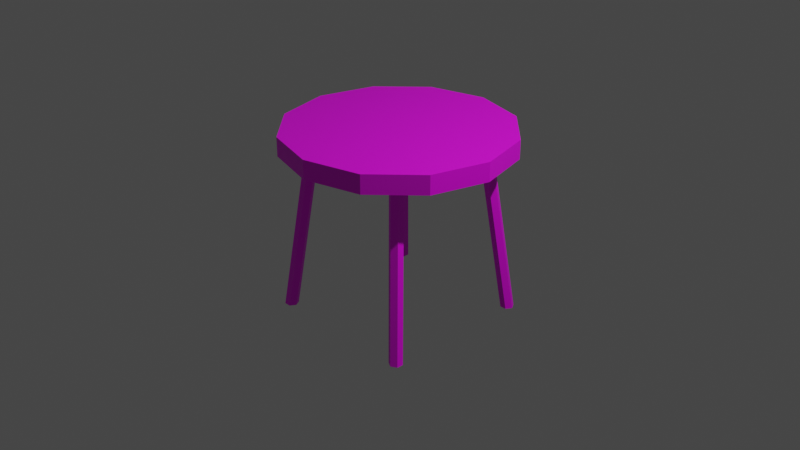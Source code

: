# Source: multidecor_round_metallic_table.blend  (saved by Blender 3.0.42; exported with 4.5.12 LTS)
import bpy
from mathutils import Matrix  # noqa: F401  (used for matrix-valued properties, if any)

bpy.ops.wm.read_factory_settings(use_empty=True)
scene = bpy.context.scene
scene.name = 'Scene'

# ---- collections
col_collection = bpy.data.collections.new('Collection'); scene.collection.children.link(col_collection)

# ---- images (referenced by path relative to the original .blend; pixels are not part of the script)
import os
ASSET_DIR = os.environ.get("B2B_ASSET_DIR", "")  # directory of the original .blend (textures are referenced by path, not embedded)
HERE = os.path.dirname(os.path.abspath(__file__))  # packed textures are extracted next to this script under _unpacked/

def load_image(name, relpath, width, height, colorspace="sRGB"):
    """Load a texture the original file referenced (path relative to the .blend, or extracted next to this script)."""
    p = next((c for c in (os.path.join(HERE, relpath), os.path.join(ASSET_DIR, relpath)) if relpath and os.path.exists(c)), "")
    if p:
        img = bpy.data.images.load(p, check_existing=True)
        img.name = name
    else:  # same state as the original file: an image datablock whose file is absent (Cycles renders it pink)
        img = bpy.data.images.new(name, width, height)
        img.source = "FILE"
        img.filepath = "//" + (relpath or name)
    img.colorspace_settings.name = colorspace
    return img
img_multidecor_round_metallic_table_png = load_image('multidecor_round_metallic_table.png', 'multidecor_round_metallic_table.png', 1024, 1024, 'sRGB')

# ---- materials (node trees are filled in below, after node groups)
mat_material_001 = bpy.data.materials.new('Material.001')
mat_material_001.use_transparent_shadow = False
mat_material_001.preview_render_type = 'CUBE'

# ---- material node trees
mat_material_001.use_nodes = True; mat_material_001.node_tree.nodes.clear()
_N = mat_material_001.node_tree.nodes; _L = mat_material_001.node_tree.links
n0 = _N.new('ShaderNodeBsdfPrincipled'); n0.name = 'Principled BSDF'; n0.location = (10, 300)
n0.distribution = 'GGX'
n0.subsurface_method = 'RANDOM_WALK_SKIN'
n0.inputs[3].default_value = 1.45
n0.inputs[27].default_value = (0.0, 0.0, 0.0, 1.0)
n0.inputs[28].default_value = 1.0
n1 = _N.new('ShaderNodeOutputMaterial'); n1.name = 'Material Output'; n1.location = (300, 300)
n2 = _N.new('ShaderNodeTexImage'); n2.name = 'Image Texture'; n2.location = (-280, 280)
n2.image = img_multidecor_round_metallic_table_png
n2.interpolation = 'Closest'
_L.new(n0.outputs[0], n1.inputs[0])
_L.new(n2.outputs[0], n0.inputs[0])
n1.is_active_output = True

# ---- world
world_world = bpy.data.worlds.new('World'); scene.world = world_world
world_world.use_nodes = True; world_world.node_tree.nodes.clear()
_N = world_world.node_tree.nodes; _L = world_world.node_tree.links
n0 = _N.new('ShaderNodeOutputWorld'); n0.name = 'World Output'; n0.location = (300, 300)
n1 = _N.new('ShaderNodeBackground'); n1.name = 'Background'; n1.location = (10, 300)
n1.inputs[0].default_value = (0.05088, 0.05088, 0.05088, 1.0)
_L.new(n1.outputs[0], n0.inputs[0])
n0.is_active_output = True
world_world.color = (0.05088, 0.05088, 0.05088)
world_world.use_sun_shadow = False
world_world.sun_shadow_jitter_overblur = 0.0

# ---- cameras
cam_camera = bpy.data.cameras.new('Camera')
cam_camera.clip_end = 100.0
cam_camera.ortho_scale = 7.314

# ---- lights
light_light = bpy.data.lights.new('Light', 'POINT')
light_light.transmission_factor = 0.0
light_light.energy = 1000.0
light_light.shadow_soft_size = 0.1
light_light.shadow_maximum_resolution = 0.006
light_light.use_absolute_resolution = True

# ---- meshes
me_cylinder = bpy.data.meshes.new('Cylinder')
me_cylinder.from_pydata([(-0.8, 0.872, -1.0), (-0.6, 0.672, 0.8), (-0.7376, 0.836, -1.0), (-0.5376, 0.636, 0.8), (-0.7376, 0.764, -1.0), (-0.5376, 0.564, 0.8), (-0.8, 0.728, -1.0), (-0.6, 0.528, 0.8), (-0.8624, 0.764, -1.0), (-0.6624, 0.564, 0.8), (-0.8624, 0.836, -1.0), (-0.6624, 0.636, 0.8), (2.98e-09, 1.2, 0.8), (2.98e-09, 1.2, 1.0), (0.6, 1.039, 0.8), (0.6, 1.039, 1.0), (1.039, 0.6, 0.8), (1.039, 0.6, 1.0), (1.2, -5.146e-08, 0.8), (1.2, -5.146e-08, 1.0), (1.039, -0.6, 0.8), (1.039, -0.6, 1.0), (0.6, -1.039, 0.8), (0.6, -1.039, 1.0), (-1.019e-07, -1.2, 0.8), (-1.019e-07, -1.2, 1.0), (-0.6, -1.039, 0.8), (-0.6, -1.039, 1.0), (-1.039, -0.6, 0.8), (-1.039, -0.6, 1.0), (-1.2, 1.53e-08, 0.8), (-1.2, 1.53e-08, 1.0), (-1.039, 0.6, 0.8), (-1.039, 0.6, 1.0), (-0.6, 1.039, 0.8), (-0.6, 1.039, 1.0), (-0.872, -0.8, -1.0), (-0.672, -0.6, 0.8), (-0.836, -0.7376, -1.0), (-0.636, -0.5376, 0.8), (-0.764, -0.7376, -1.0), (-0.564, -0.5376, 0.8), (-0.728, -0.8, -1.0), (-0.528, -0.6, 0.8), (-0.764, -0.8624, -1.0), (-0.564, -0.6624, 0.8), (-0.836, -0.8624, -1.0), (-0.636, -0.6624, 0.8), (0.8, -0.872, -1.0), (0.6, -0.672, 0.8), (0.7376, -0.836, -1.0), (0.5376, -0.636, 0.8), (0.7376, -0.764, -1.0), (0.5376, -0.564, 0.8), (0.8, -0.728, -1.0), (0.6, -0.528, 0.8), (0.8624, -0.764, -1.0), (0.6624, -0.564, 0.8), (0.8624, -0.836, -1.0), (0.6624, -0.636, 0.8), (0.872, 0.8, -1.0), (0.672, 0.6, 0.8), (0.836, 0.7376, -1.0), (0.636, 0.5376, 0.8), (0.764, 0.7376, -1.0), (0.564, 0.5376, 0.8), (0.728, 0.8, -1.0), (0.528, 0.6, 0.8), (0.764, 0.8624, -1.0), (0.564, 0.6624, 0.8), (0.836, 0.8624, -1.0), (0.636, 0.6624, 0.8)], [], [(0, 1, 3, 2), (2, 3, 5, 4), (4, 5, 7, 6), (6, 7, 9, 8), (8, 9, 11, 10), (10, 11, 1, 0), (6, 8, 10), (12, 13, 15, 14), (14, 15, 17, 16), (16, 17, 19, 18), (18, 19, 21, 20), (20, 21, 23, 22), (22, 23, 25, 24), (24, 25, 27, 26), (26, 27, 29, 28), (28, 29, 31, 30), (30, 31, 33, 32), (21, 17, 33), (32, 33, 35, 34), (34, 35, 13, 12), (26, 30, 34), (36, 37, 39, 38), (38, 39, 41, 40), (40, 41, 43, 42), (42, 43, 45, 44), (44, 45, 47, 46), (46, 47, 37, 36), (42, 44, 46), (48, 49, 51, 50), (50, 51, 53, 52), (52, 53, 55, 54), (54, 55, 57, 56), (56, 57, 59, 58), (58, 59, 49, 48), (54, 56, 58), (60, 61, 63, 62), (62, 63, 65, 64), (64, 65, 67, 66), (66, 67, 69, 68), (68, 69, 71, 70), (70, 71, 61, 60), (66, 68, 70), (10, 0, 6), (0, 2, 6), (2, 4, 6), (17, 15, 33), (15, 13, 33), (13, 35, 33), (33, 31, 29), (29, 27, 33), (27, 25, 33), (25, 23, 21), (21, 19, 17), (25, 21, 33), (34, 12, 14), (14, 16, 18), (18, 20, 22), (22, 24, 18), (24, 26, 18), (26, 28, 30), (30, 32, 34), (34, 14, 26), (14, 18, 26), (46, 36, 38), (38, 40, 46), (40, 42, 46), (58, 48, 50), (50, 52, 58), (52, 54, 58), (70, 60, 62), (62, 64, 70), (64, 66, 70)])
_uv = me_cylinder.uv_layers.new(name='UVMap')
_uv.uv.foreach_set('vector', [0.7616, 0.02755, 0.7616, 0.3887, 0.7475, 0.3908, 0.7475, 0.02969, 0.7475, 0.02969, 0.7475, 0.3908, 0.7333, 0.3924, 0.7333, 0.03125, 0.7333, 0.03125, 0.7333, 0.3924, 0.719, 0.3918, 0.719, 0.03068, 0.719, 0.03068, 0.719, 0.3918, 0.7049, 0.3897, 0.7049, 0.02854, 0.7049, 0.02854, 0.7049, 0.3897, 0.6907, 0.3881, 0.6907, 0.02697, 0.7758, 0.02697, 0.7758, 0.3881, 0.7616, 0.3887, 0.7616, 0.02755, 0.6952, 0.4775, 0.7076, 0.4846, 0.7076, 0.4989, 0.4479, 0.8691, 0.3608, 0.8691, 0.3608, 0.746, 0.4479, 0.746, 0.4479, 0.746, 0.3608, 0.746, 0.3608, 0.6229, 0.4479, 0.6229, 0.4479, 0.6229, 0.3608, 0.6229, 0.3608, 0.4998, 0.4479, 0.4998, 0.4479, 0.8691, 0.3608, 0.8691, 0.3608, 0.746, 0.4479, 0.746, 0.4479, 0.746, 0.3608, 0.746, 0.3608, 0.6229, 0.4479, 0.6229, 0.4479, 0.6229, 0.3608, 0.6229, 0.3608, 0.4998, 0.4479, 0.4998, 0.4479, 0.8691, 0.3608, 0.8691, 0.3608, 0.746, 0.4479, 0.746, 0.4479, 0.746, 0.3608, 0.746, 0.3608, 0.6229, 0.4479, 0.6229, 0.4479, 0.6229, 0.3608, 0.6229, 0.3608, 0.4998, 0.4479, 0.4998, 0.4479, 0.8691, 0.3608, 0.8691, 0.3608, 0.746, 0.4479, 0.746, 0.4597, 0.6684, 0.3981, 0.8981, 0.0002223, 0.7915, 0.4479, 0.746, 0.3608, 0.746, 0.3608, 0.6229, 0.4479, 0.6229, 0.4479, 0.6229, 0.3608, 0.6229, 0.3608, 0.4998, 0.4479, 0.4998, 0.0002223, 0.6684, 0.1684, 0.5002, 0.3981, 0.5618, 0.7616, 0.02755, 0.7616, 0.3887, 0.7475, 0.3908, 0.7475, 0.02969, 0.7475, 0.02969, 0.7475, 0.3908, 0.7333, 0.3924, 0.7333, 0.03125, 0.7333, 0.03125, 0.7333, 0.3924, 0.719, 0.3918, 0.719, 0.03068, 0.719, 0.03068, 0.719, 0.3918, 0.7049, 0.3897, 0.7049, 0.02854, 0.7049, 0.02854, 0.7049, 0.3897, 0.6907, 0.3881, 0.6907, 0.02697, 0.7758, 0.02697, 0.7758, 0.3881, 0.7616, 0.3887, 0.7616, 0.02755, 0.6952, 0.4775, 0.7076, 0.4846, 0.7076, 0.4989, 0.7616, 0.02755, 0.7616, 0.3887, 0.7475, 0.3908, 0.7475, 0.02969, 0.7475, 0.02969, 0.7475, 0.3908, 0.7333, 0.3924, 0.7333, 0.03125, 0.7333, 0.03125, 0.7333, 0.3924, 0.719, 0.3918, 0.719, 0.03068, 0.719, 0.03068, 0.719, 0.3918, 0.7049, 0.3897, 0.7049, 0.02854, 0.7049, 0.02854, 0.7049, 0.3897, 0.6907, 0.3881, 0.6907, 0.02697, 0.7758, 0.02697, 0.7758, 0.3881, 0.7616, 0.3887, 0.7616, 0.02755, 0.6952, 0.4775, 0.7076, 0.4846, 0.7076, 0.4989, 0.7616, 0.02755, 0.7616, 0.3887, 0.7475, 0.3908, 0.7475, 0.02969, 0.7475, 0.02969, 0.7475, 0.3908, 0.7333, 0.3924, 0.7333, 0.03125, 0.7333, 0.03125, 0.7333, 0.3924, 0.719, 0.3918, 0.719, 0.03068, 0.719, 0.03068, 0.719, 0.3918, 0.7049, 0.3897, 0.7049, 0.02854, 0.7049, 0.02854, 0.7049, 0.3897, 0.6907, 0.3881, 0.6907, 0.02697, 0.7758, 0.02697, 0.7758, 0.3881, 0.7616, 0.3887, 0.7616, 0.02755, 0.6952, 0.4775, 0.7076, 0.4846, 0.7076, 0.4989, 0.7076, 0.4989, 0.6952, 0.506, 0.6952, 0.4775, 0.6952, 0.506, 0.6829, 0.4989, 0.6952, 0.4775, 0.6829, 0.4989, 0.6829, 0.4846, 0.6952, 0.4775, 0.3981, 0.8981, 0.2915, 0.9597, 0.0002223, 0.7915, 0.2915, 0.9597, 0.1684, 0.9597, 0.0002223, 0.7915, 0.1684, 0.9597, 0.06178, 0.8981, 0.0002223, 0.7915, 0.0002223, 0.7915, 0.0002223, 0.6684, 0.06178, 0.5618, 0.06178, 0.5618, 0.1684, 0.5002, 0.0002223, 0.7915, 0.1684, 0.5002, 0.2915, 0.5002, 0.0002223, 0.7915, 0.2915, 0.5002, 0.3981, 0.5618, 0.4597, 0.6684, 0.4597, 0.6684, 0.4597, 0.7915, 0.3981, 0.8981, 0.2915, 0.5002, 0.4597, 0.6684, 0.0002223, 0.7915, 0.3981, 0.5618, 0.4597, 0.6684, 0.4597, 0.7915, 0.4597, 0.7915, 0.3981, 0.8981, 0.2915, 0.9597, 0.2915, 0.9597, 0.1684, 0.9597, 0.06178, 0.8981, 0.06178, 0.8981, 0.0002223, 0.7915, 0.2915, 0.9597, 0.0002223, 0.7915, 0.0002223, 0.6684, 0.2915, 0.9597, 0.0002223, 0.6684, 0.06178, 0.5618, 0.1684, 0.5002, 0.1684, 0.5002, 0.2915, 0.5002, 0.3981, 0.5618, 0.3981, 0.5618, 0.4597, 0.7915, 0.0002223, 0.6684, 0.4597, 0.7915, 0.2915, 0.9597, 0.0002223, 0.6684, 0.7076, 0.4989, 0.6952, 0.506, 0.6829, 0.4989, 0.6829, 0.4989, 0.6829, 0.4846, 0.7076, 0.4989, 0.6829, 0.4846, 0.6952, 0.4775, 0.7076, 0.4989, 0.7076, 0.4989, 0.6952, 0.506, 0.6829, 0.4989, 0.6829, 0.4989, 0.6829, 0.4846, 0.7076, 0.4989, 0.6829, 0.4846, 0.6952, 0.4775, 0.7076, 0.4989, 0.7076, 0.4989, 0.6952, 0.506, 0.6829, 0.4989, 0.6829, 0.4989, 0.6829, 0.4846, 0.7076, 0.4989, 0.6829, 0.4846, 0.6952, 0.4775, 0.7076, 0.4989])
me_cylinder.materials.append(mat_material_001)
me_cylinder.use_remesh_fix_poles = True
me_cylinder.use_remesh_preserve_attributes = False
me_cylinder.update()

# ---- objects
ob_light = bpy.data.objects.new('Light', light_light)
ob_camera = bpy.data.objects.new('Camera', cam_camera)
ob_cylinder = bpy.data.objects.new('Cylinder', me_cylinder)

# ---- transforms, parenting, visibility, modifiers, constraints
ob_light.location = (4.076, 1.005, 5.904)
ob_light.rotation_euler = (0.6503, 0.05522, 1.866)
ob_light.lock_rotations_4d = False
ob_light.empty_display_type = 'ARROWS'
ob_light.color = (0.0, 0.0, 0.0, 0.0)
ob_light.lineart.crease_threshold = 0.0
ob_camera.location = (7.359, -6.926, 4.958)
ob_camera.rotation_euler = (1.109, 0.0, 0.8149)
ob_camera.lock_rotations_4d = False
ob_camera.empty_display_type = 'ARROWS'
ob_camera.color = (0.0, 0.0, 0.0, 0.0)
ob_camera.display_type = 'WIRE'
ob_camera.lineart.crease_threshold = 0.0
ob_cylinder.location = (0.0, 0.0, 0.0)

# ---- collection membership
col_collection.objects.link(ob_light)
col_collection.objects.link(ob_camera)
col_collection.objects.link(ob_cylinder)

# ---- scene / render settings (as saved in the file)
scene.camera = ob_camera
scene.frame_start = 1; scene.frame_end = 250; scene.frame_set(1)
scene.render.engine = 'BLENDER_EEVEE_NEXT'
scene.cycles.sampling_pattern = 'TABULATED_SOBOL'
scene.cycles.use_light_tree = False
scene.view_settings.view_transform = 'Filmic'
bpy.context.view_layer.update()
